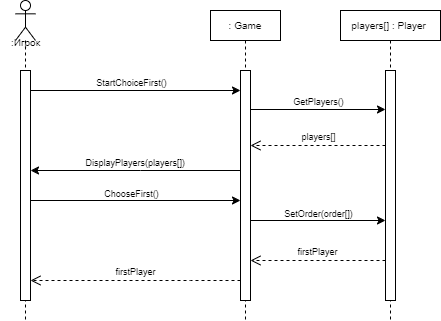

The diagram above was exported from draw.io. Its source (the exported page's mxGraphModel, read from the mxfile embedded in the PNG):
<mxGraphModel dx="1290" dy="565" grid="1" gridSize="10" guides="1" tooltips="1" connect="1" arrows="1" fold="1" page="1" pageScale="1" pageWidth="827" pageHeight="1169" math="0" shadow="0">
  <root>
    <mxCell id="0" />
    <mxCell id="1" parent="0" />
    <mxCell id="iC4YNKU7d9tDh6fcjckL-1" value="" style="shape=umlLifeline;perimeter=lifelinePerimeter;whiteSpace=wrap;html=1;container=1;dropTarget=0;collapsible=0;recursiveResize=0;outlineConnect=0;portConstraint=eastwest;newEdgeStyle={&quot;curved&quot;:0,&quot;rounded&quot;:0};participant=umlActor;" parent="1" vertex="1">
      <mxGeometry x="205" y="340" width="20" height="320" as="geometry" />
    </mxCell>
    <mxCell id="iC4YNKU7d9tDh6fcjckL-2" value="" style="html=1;points=[[0,0,0,0,5],[0,1,0,0,-5],[1,0,0,0,5],[1,1,0,0,-5]];perimeter=orthogonalPerimeter;outlineConnect=0;targetShapes=umlLifeline;portConstraint=eastwest;newEdgeStyle={&quot;curved&quot;:0,&quot;rounded&quot;:0};" parent="iC4YNKU7d9tDh6fcjckL-1" vertex="1">
      <mxGeometry x="5" y="70" width="10" height="230" as="geometry" />
    </mxCell>
    <mxCell id="iC4YNKU7d9tDh6fcjckL-3" value="&lt;font style=&quot;font-size: 10px;&quot;&gt;: Game&lt;/font&gt;" style="shape=umlLifeline;perimeter=lifelinePerimeter;whiteSpace=wrap;html=1;container=1;dropTarget=0;collapsible=0;recursiveResize=0;outlineConnect=0;portConstraint=eastwest;newEdgeStyle={&quot;curved&quot;:0,&quot;rounded&quot;:0};size=30;" parent="1" vertex="1">
      <mxGeometry x="400" y="350" width="70" height="310" as="geometry" />
    </mxCell>
    <mxCell id="iC4YNKU7d9tDh6fcjckL-4" value="" style="html=1;points=[[0,0,0,0,5],[0,1,0,0,-5],[1,0,0,0,5],[1,1,0,0,-5]];perimeter=orthogonalPerimeter;outlineConnect=0;targetShapes=umlLifeline;portConstraint=eastwest;newEdgeStyle={&quot;curved&quot;:0,&quot;rounded&quot;:0};" parent="iC4YNKU7d9tDh6fcjckL-3" vertex="1">
      <mxGeometry x="30" y="60" width="10" height="230" as="geometry" />
    </mxCell>
    <mxCell id="iC4YNKU7d9tDh6fcjckL-5" value="&lt;font style=&quot;font-size: 10px;&quot;&gt;:Игрок&lt;/font&gt;" style="text;html=1;align=center;verticalAlign=middle;resizable=0;points=[];autosize=1;strokeColor=none;fillColor=none;" parent="1" vertex="1">
      <mxGeometry x="190" y="367" width="50" height="30" as="geometry" />
    </mxCell>
    <mxCell id="iC4YNKU7d9tDh6fcjckL-6" value="" style="endArrow=classic;html=1;rounded=0;" parent="1" edge="1">
      <mxGeometry width="50" height="50" relative="1" as="geometry">
        <mxPoint x="430" y="510" as="sourcePoint" />
        <mxPoint x="220" y="510" as="targetPoint" />
        <Array as="points">
          <mxPoint x="330" y="510" />
        </Array>
      </mxGeometry>
    </mxCell>
    <mxCell id="iC4YNKU7d9tDh6fcjckL-7" value="&lt;div&gt;&lt;font style=&quot;font-size: 9px;&quot;&gt;DisplayPlayers(players[])&amp;nbsp;&lt;/font&gt;&lt;/div&gt;" style="edgeLabel;html=1;align=center;verticalAlign=middle;resizable=0;points=[];" parent="iC4YNKU7d9tDh6fcjckL-6" connectable="0" vertex="1">
      <mxGeometry x="0.1504" y="2" relative="1" as="geometry">
        <mxPoint x="16" y="-11" as="offset" />
      </mxGeometry>
    </mxCell>
    <mxCell id="iC4YNKU7d9tDh6fcjckL-8" value="" style="endArrow=classic;html=1;rounded=0;" parent="1" edge="1">
      <mxGeometry width="50" height="50" relative="1" as="geometry">
        <mxPoint x="220" y="540" as="sourcePoint" />
        <mxPoint x="430" y="540" as="targetPoint" />
      </mxGeometry>
    </mxCell>
    <mxCell id="iC4YNKU7d9tDh6fcjckL-9" value="&lt;font style=&quot;font-size: 9px;&quot;&gt;ChooseFirst()&lt;/font&gt;" style="edgeLabel;html=1;align=center;verticalAlign=middle;resizable=0;points=[];" parent="iC4YNKU7d9tDh6fcjckL-8" connectable="0" vertex="1">
      <mxGeometry x="0.1704" y="1" relative="1" as="geometry">
        <mxPoint x="-23" y="-7" as="offset" />
      </mxGeometry>
    </mxCell>
    <mxCell id="iC4YNKU7d9tDh6fcjckL-11" value="" style="endArrow=classic;html=1;rounded=0;" parent="1" edge="1">
      <mxGeometry width="50" height="50" relative="1" as="geometry">
        <mxPoint x="220" y="430" as="sourcePoint" />
        <mxPoint x="430" y="430" as="targetPoint" />
      </mxGeometry>
    </mxCell>
    <mxCell id="iC4YNKU7d9tDh6fcjckL-12" value="&lt;font style=&quot;font-size: 9px;&quot;&gt;StartChoiceFirst()&lt;/font&gt;" style="edgeLabel;html=1;align=center;verticalAlign=middle;resizable=0;points=[];" parent="iC4YNKU7d9tDh6fcjckL-11" connectable="0" vertex="1">
      <mxGeometry x="0.1704" y="1" relative="1" as="geometry">
        <mxPoint x="-23" y="-8" as="offset" />
      </mxGeometry>
    </mxCell>
    <mxCell id="iC4YNKU7d9tDh6fcjckL-13" value="&lt;font style=&quot;font-size: 10px;&quot;&gt;players[] : Player&amp;nbsp;&lt;/font&gt;" style="shape=umlLifeline;perimeter=lifelinePerimeter;whiteSpace=wrap;html=1;container=1;dropTarget=0;collapsible=0;recursiveResize=0;outlineConnect=0;portConstraint=eastwest;newEdgeStyle={&quot;curved&quot;:0,&quot;rounded&quot;:0};size=30;" parent="1" vertex="1">
      <mxGeometry x="530" y="350" width="100" height="310" as="geometry" />
    </mxCell>
    <mxCell id="iC4YNKU7d9tDh6fcjckL-14" value="" style="html=1;points=[[0,0,0,0,5],[0,1,0,0,-5],[1,0,0,0,5],[1,1,0,0,-5]];perimeter=orthogonalPerimeter;outlineConnect=0;targetShapes=umlLifeline;portConstraint=eastwest;newEdgeStyle={&quot;curved&quot;:0,&quot;rounded&quot;:0};" parent="iC4YNKU7d9tDh6fcjckL-13" vertex="1">
      <mxGeometry x="45" y="60" width="10" height="230" as="geometry" />
    </mxCell>
    <mxCell id="iC4YNKU7d9tDh6fcjckL-15" value="&lt;font style=&quot;font-size: 9px;&quot;&gt;players[]&lt;/font&gt;" style="html=1;verticalAlign=bottom;endArrow=open;dashed=1;endSize=8;curved=0;rounded=0;" parent="1" edge="1">
      <mxGeometry relative="1" as="geometry">
        <mxPoint x="574.9999999999998" y="485.0000000000001" as="sourcePoint" />
        <mxPoint x="440" y="485" as="targetPoint" />
        <Array as="points">
          <mxPoint x="530" y="485" />
        </Array>
      </mxGeometry>
    </mxCell>
    <mxCell id="iC4YNKU7d9tDh6fcjckL-40" value="" style="endArrow=classic;html=1;rounded=0;" parent="1" edge="1">
      <mxGeometry width="50" height="50" relative="1" as="geometry">
        <mxPoint x="440" y="449" as="sourcePoint" />
        <mxPoint x="574.9999999999998" y="449.0000000000001" as="targetPoint" />
      </mxGeometry>
    </mxCell>
    <mxCell id="iC4YNKU7d9tDh6fcjckL-41" value="&lt;font style=&quot;font-size: 9px;&quot;&gt;GetPlayers()&lt;/font&gt;" style="edgeLabel;html=1;align=center;verticalAlign=middle;resizable=0;points=[];" parent="iC4YNKU7d9tDh6fcjckL-40" connectable="0" vertex="1">
      <mxGeometry x="0.1704" y="1" relative="1" as="geometry">
        <mxPoint x="-12" y="-8" as="offset" />
      </mxGeometry>
    </mxCell>
    <mxCell id="lMiNwjOQNjlzMDDtpvbf-1" value="" style="endArrow=classic;html=1;rounded=0;" parent="1" target="iC4YNKU7d9tDh6fcjckL-14" edge="1">
      <mxGeometry width="50" height="50" relative="1" as="geometry">
        <mxPoint x="440" y="560" as="sourcePoint" />
        <mxPoint x="580" y="560" as="targetPoint" />
      </mxGeometry>
    </mxCell>
    <mxCell id="lMiNwjOQNjlzMDDtpvbf-2" value="&lt;font style=&quot;font-size: 9px;&quot;&gt;SetOrder(order[])&lt;/font&gt;" style="edgeLabel;html=1;align=center;verticalAlign=middle;resizable=0;points=[];" parent="lMiNwjOQNjlzMDDtpvbf-1" connectable="0" vertex="1">
      <mxGeometry x="0.1704" y="1" relative="1" as="geometry">
        <mxPoint x="-12" y="-7" as="offset" />
      </mxGeometry>
    </mxCell>
    <mxCell id="Hf62oBPGCFlv6ifHgt6--1" value="&lt;font style=&quot;font-size: 9px;&quot;&gt;firstPlayer&lt;/font&gt;" style="html=1;verticalAlign=bottom;endArrow=open;dashed=1;endSize=8;curved=0;rounded=0;" parent="1" source="iC4YNKU7d9tDh6fcjckL-14" edge="1">
      <mxGeometry relative="1" as="geometry">
        <mxPoint x="570" y="600" as="sourcePoint" />
        <mxPoint x="440" y="600" as="targetPoint" />
        <Array as="points">
          <mxPoint x="530" y="600" />
        </Array>
      </mxGeometry>
    </mxCell>
    <mxCell id="Hf62oBPGCFlv6ifHgt6--2" value="&lt;font style=&quot;font-size: 9px;&quot;&gt;firstPlayer&lt;/font&gt;" style="html=1;verticalAlign=bottom;endArrow=open;dashed=1;endSize=8;curved=0;rounded=0;" parent="1" edge="1">
      <mxGeometry relative="1" as="geometry">
        <mxPoint x="430" y="620" as="sourcePoint" />
        <mxPoint x="220" y="620.0000000000001" as="targetPoint" />
        <Array as="points">
          <mxPoint x="380" y="620" />
        </Array>
      </mxGeometry>
    </mxCell>
  </root>
</mxGraphModel>